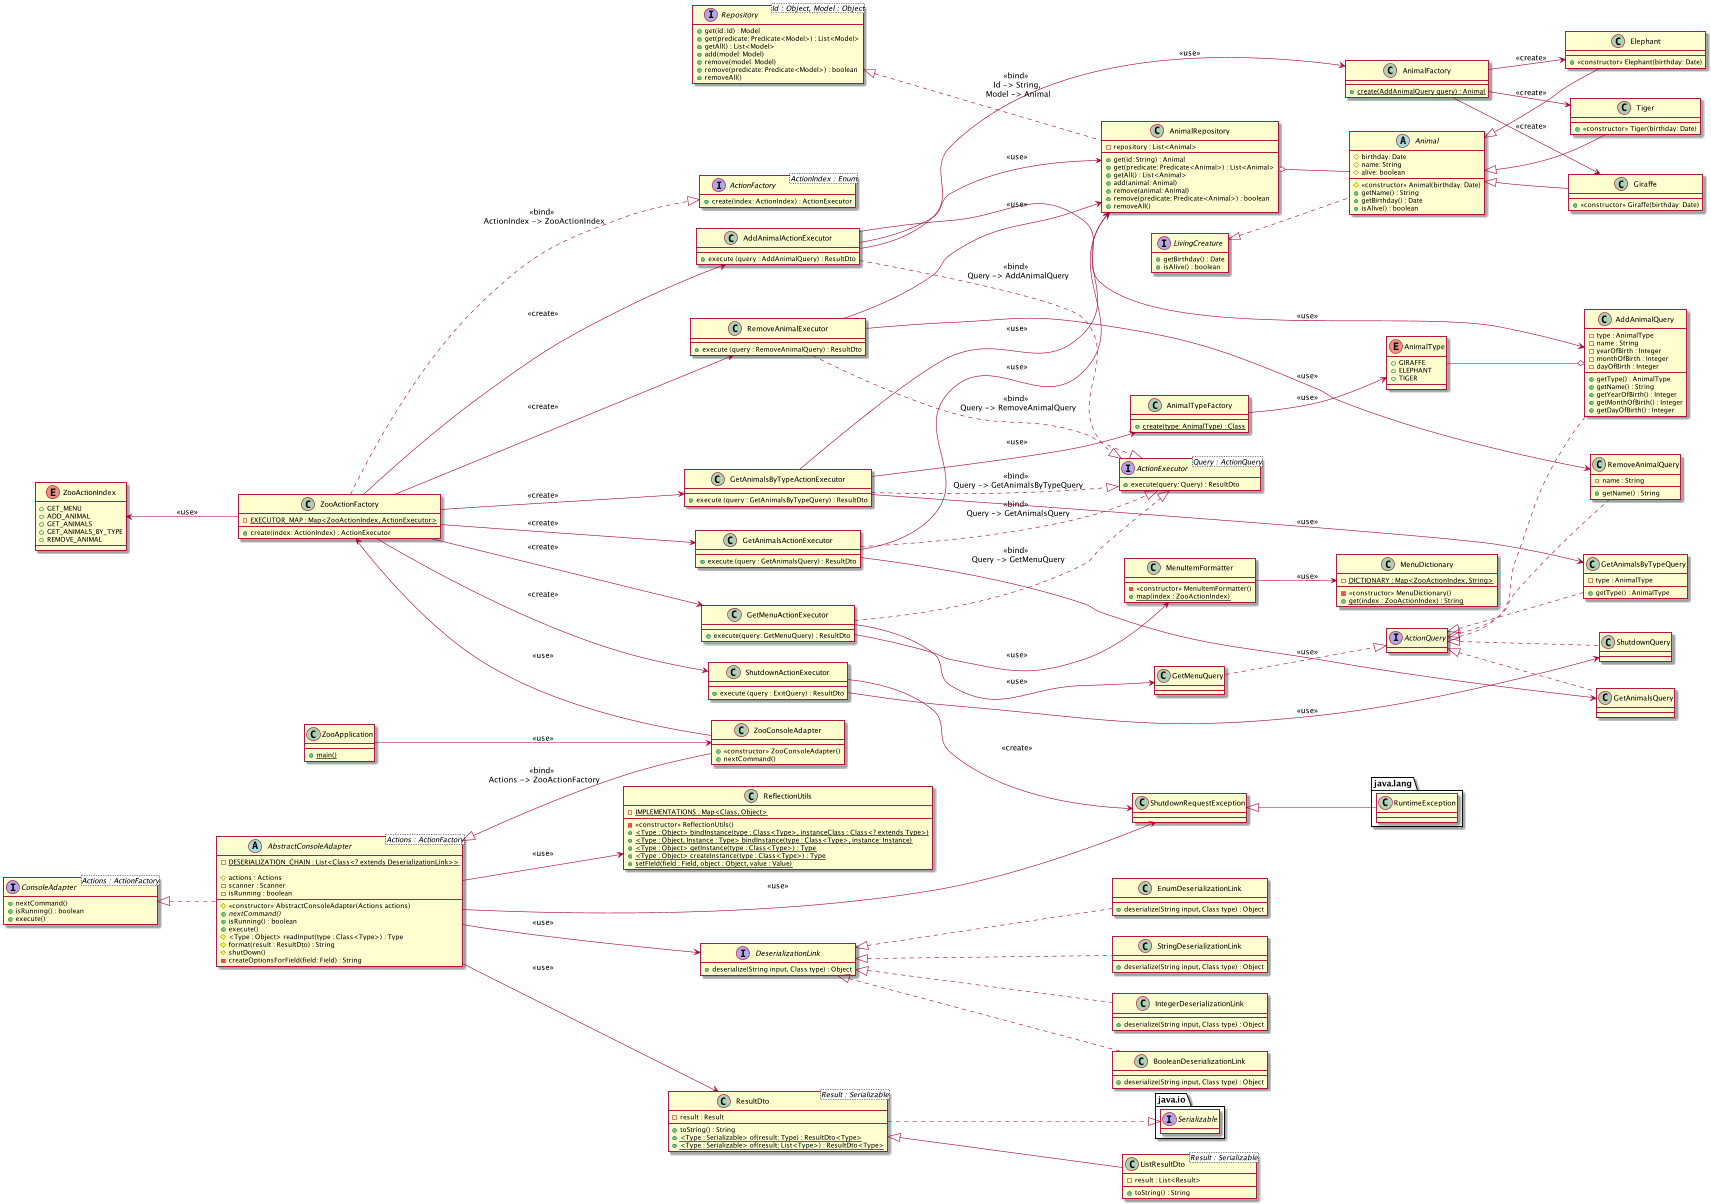

The diagram above was rendered by PlantUML. Its source (embedded in the PNG):
@startuml
interface java.io.Serializable

class ZooApplication {
    + {static} main()
}

class ZooConsoleAdapter {
    + <<constructor>> ZooConsoleAdapter()
    + nextCommand()
}

interface ConsoleAdapter<Actions : ActionFactory> {
    +nextCommand()
    +isRunning() : boolean
    +execute()
}

abstract class AbstractConsoleAdapter<Actions : ActionFactory> {
    - {static} DESERIALIZATION_CHAIN : List<Class<? extends DeserializationLink>>

    #actions : Actions
    -scanner : Scanner
    -isRunning : boolean

    # <<constructor>> AbstractConsoleAdapter(Actions actions)
    +{abstract} nextCommand()
    +isRunning() : boolean
    +execute()
    #<Type : Object> readInput(type : Class<Type>) : Type
    #format(result : ResultDto) : String
    #shutDown()
    -createOptionsForField(field: Field) : String
}

ConsoleAdapter <|.. AbstractConsoleAdapter

class  ReflectionUtils {
    -{static} IMPLEMENTATIONS : Map<Class, Object>
    -<<constructor>> ReflectionUtils()
    +{static} <Type : Object> bindInstance(type : Class<Type>, instanceClass : Class<? extends Type>)
    +{static} <Type : Object, Instance : Type> bindInstance(type : Class<Type>, instance: Instance)
    +{static} <Type : Object> getInstance(type : Class<Type>) : Type
    +{static} <Type : Object> createInstance(type : Class<Type>) : Type
    +{static} setField(field : Field, object : Object, value : Value)
}

class ShutdownRequestException

ShutdownRequestException <|-- java.lang.RuntimeException
AbstractConsoleAdapter --> ShutdownRequestException : <<use>>

ZooApplication --> ZooConsoleAdapter : <<use>>
AbstractConsoleAdapter <|-- ZooConsoleAdapter : <<bind>> \n Actions -> ZooActionFactory

AbstractConsoleAdapter -->  ReflectionUtils : <<use>>

interface DeserializationLink {
    +deserialize(String input, Class type) : Object
}

class StringDeserializationLink {
    +deserialize(String input, Class type) : Object
}

class IntegerDeserializationLink {
    +deserialize(String input, Class type) : Object
}

class BooleanDeserializationLink {
    +deserialize(String input, Class type) : Object
}

class EnumDeserializationLink {
    +deserialize(String input, Class type) : Object
}

DeserializationLink <|.. StringDeserializationLink
DeserializationLink <|.. IntegerDeserializationLink
DeserializationLink <|.. BooleanDeserializationLink
DeserializationLink <|.. EnumDeserializationLink
AbstractConsoleAdapter --> DeserializationLink  : <<use>>

interface ActionFactory<ActionIndex : Enum> {
    +create(index: ActionIndex) : ActionExecutor
}

class ZooActionFactory {
    -{static} EXECUTOR_MAP : Map<ZooActionIndex, ActionExecutor>
    +create(index: ActionIndex) : ActionExecutor
}

ZooActionFactory ..|> ActionFactory : <<bind>> \n ActionIndex -> ZooActionIndex
ZooActionFactory <-- ZooConsoleAdapter : <<use>>

enum ZooActionIndex {
    +GET_MENU
    +ADD_ANIMAL
    +GET_ANIMALS
    +GET_ANIMALS_BY_TYPE
    +REMOVE_ANIMAL
}

ZooActionIndex <-- ZooActionFactory : <<use>>

class ResultDto<Result : Serializable> {
    -result : Result
    +toString() : String
    +{static} <Type : Serializable> of(result: Type) : ResultDto<Type>
    +{static} <Type : Serializable> of(result: List<Type>) : ResultDto<Type>
}

class ListResultDto<Result : Serializable> {
    -result : List<Result>
    +toString() : String
}

ResultDto ..|> java.io.Serializable
ResultDto <|-- ListResultDto

interface ActionExecutor<Query : ActionQuery> {
    +execute(query: Query) : ResultDto
}

interface ActionQuery

class GetMenuQuery

GetMenuQuery ..|> ActionQuery
AbstractConsoleAdapter --> ResultDto : <<use>>

class GetMenuActionExecutor {
    +execute(query: GetMenuQuery) : ResultDto
}

class MenuDictionary {
    - {static} DICTIONARY : Map<ZooActionIndex, String>

    -<<constructor>> MenuDictionary()
    + {static} get(index : ZooActionIndex) : String
}

class MenuItemFormatter {
    -<<constructor>> MenuItemFormatter()
    + {static} map(index : ZooActionIndex)
}

GetMenuActionExecutor --> MenuItemFormatter : <<use>>
MenuItemFormatter --> MenuDictionary : <<use>>

GetMenuActionExecutor --> GetMenuQuery : <<use>>
GetMenuActionExecutor ..|> ActionExecutor : <<bind>> \n Query -> GetMenuQuery
ZooActionFactory --> GetMenuActionExecutor : <<create>>

class  AddAnimalQuery {
    -type : AnimalType
    -name : String
    -yearOfBirth : Integer
    -monthOfBirth : Integer
    -dayOfBirth : Integer

    +getType() : AnimalType
    +getName() : String
    +getYearOfBirth() : Integer
    +getMonthOfBirth() : Integer
    +getDayOfBirth() : Integer
}

ActionQuery <|..  AddAnimalQuery

enum AnimalType {
    +GIRAFFE
    +ELEPHANT
    +TIGER
}

class AnimalTypeFactory {
    +{static} create(type: AnimalType) : Class
}

AnimalType --o  AddAnimalQuery
AnimalTypeFactory --> AnimalType : <<use>>
 GetAnimalsByTypeActionExecutor --> AnimalTypeFactory : <<use>>

class  AddAnimalActionExecutor {
    +execute (query : AddAnimalQuery) : ResultDto
}

 AddAnimalActionExecutor -->  AddAnimalQuery : <<use>>

class  AnimalFactory {
    + {static} create(AddAnimalQuery query) : Animal
}

 AddAnimalActionExecutor -->  AnimalFactory : <<use>>

 AnimalFactory --> Giraffe : <<create>>
 AnimalFactory --> Elephant : <<create>>
 AnimalFactory --> Tiger : <<create>>

ZooActionFactory -->  AddAnimalActionExecutor : <<create>>
 AddAnimalActionExecutor ..|> ActionExecutor : <<bind>> \n Query -> AddAnimalQuery
 AddAnimalActionExecutor --> AnimalRepository : <<use>>

class  GetAnimalsActionExecutor {
    +execute (query : GetAnimalsQuery) : ResultDto
}

 GetAnimalsActionExecutor -->  GetAnimalsQuery : <<use>>

class  GetAnimalsQuery

ActionQuery <|..  GetAnimalsQuery

ZooActionFactory -->  GetAnimalsActionExecutor : <<create>>
 GetAnimalsActionExecutor ..|> ActionExecutor : <<bind>> \n Query -> GetAnimalsQuery
 GetAnimalsActionExecutor --> AnimalRepository : <<use>>

class  GetAnimalsByTypeActionExecutor {
    +execute (query : GetAnimalsByTypeQuery) : ResultDto
}

 GetAnimalsByTypeActionExecutor -->  GetAnimalsByTypeQuery : <<use>>

class  GetAnimalsByTypeQuery {
    -type : AnimalType

    +getType() : AnimalType
}
ActionQuery <|..  GetAnimalsByTypeQuery

ZooActionFactory -->  GetAnimalsByTypeActionExecutor : <<create>>
 GetAnimalsByTypeActionExecutor ..|> ActionExecutor : <<bind>> \n Query -> GetAnimalsByTypeQuery
 GetAnimalsByTypeActionExecutor --> AnimalRepository : <<use>>

class RemoveAnimalExecutor {
    +execute (query : RemoveAnimalQuery) : ResultDto
}

RemoveAnimalExecutor --> RemoveAnimalQuery : <<use>>

class RemoveAnimalQuery {
    -name : String

    +getName() : String
}
ActionQuery <|.. RemoveAnimalQuery

ZooActionFactory --> RemoveAnimalExecutor : <<create>>
RemoveAnimalExecutor ..|> ActionExecutor : <<bind>> \n Query -> RemoveAnimalQuery
RemoveAnimalExecutor --> AnimalRepository : <<use>>

class ShutdownActionExecutor {
    +execute (query : ExitQuery) : ResultDto
}

ShutdownActionExecutor --> ShutdownQuery : <<use>>
ShutdownActionExecutor --> ShutdownRequestException : <<create>>

class ShutdownQuery

ActionQuery <|.. ShutdownQuery
ZooActionFactory --> ShutdownActionExecutor : <<create>>


interface LivingCreature {
    +getBirthday() : Date
    +isAlive() : boolean
}

abstract class Animal {
    #birthday: Date
    #name: String
    #alive: boolean

    #<<constructor>> Animal(birthday: Date)
    +getName() : String
    +getBirthday() : Date
    +isAlive() : boolean
}

LivingCreature <|.. Animal

class Giraffe {
    +<<constructor>> Giraffe(birthday: Date)
}

class Elephant {
    +<<constructor>> Elephant(birthday: Date)
}

class Tiger {
    +<<constructor>> Tiger(birthday: Date)
}

Animal <|-- Giraffe
Animal <|-- Elephant
Animal <|-- Tiger

interface Repository<Id : Object, Model : Object> {
    +get(id: Id) : Model
    +get(predicate: Predicate<Model>) : List<Model>
    +getAll() : List<Model>
    +add(model: Model)
    +remove(model: Model)
    +remove(predicate: Predicate<Model>) : boolean
    +removeAll()
}

class AnimalRepository {
    -repository : List<Animal>
    +get(id: String) : Animal
    +get(predicate: Predicate<Animal>) : List<Animal>
    +getAll() : List<Animal>
    +add(animal: Animal)
    +remove(animal: Animal)
    +remove(predicate: Predicate<Animal>) : boolean
    +removeAll()
}

Repository <|.. AnimalRepository : <<bind>> \n Id -> String, \n Model -> Animal
AnimalRepository o-- Animal

left to right direction
hide interface fields
@enduml